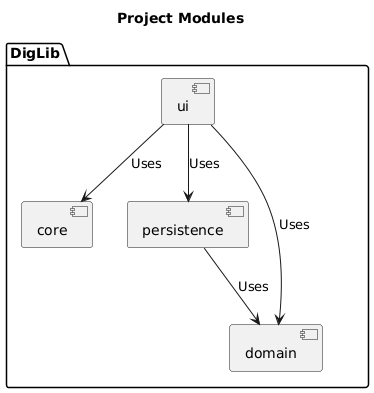

The diagram above was rendered by PlantUML. Its source (embedded in the PNG):
@startuml
!includeurl https://www.plantuml.com/plantuml
title Project Modules

package "DigLib" {
    [core]
    [ui]
    [persistence]
    [domain]
}

[ui] --> [core] : Uses
[ui] --> [persistence] : Uses
[ui] --> [domain] : Uses
[persistence] --> [domain] : Uses
@enduml